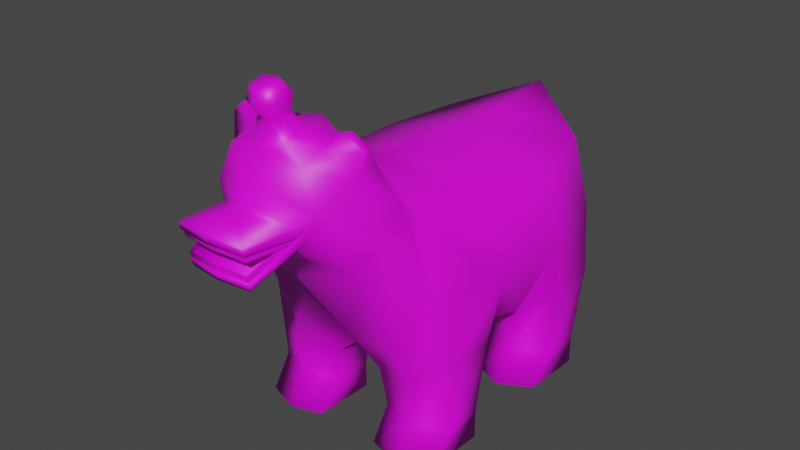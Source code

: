 # Source: enemy_007.blend  (saved by Blender 3.0.42; exported with 4.5.12 LTS)
import bpy
from mathutils import Matrix  # noqa: F401  (used for matrix-valued properties, if any)

bpy.ops.wm.read_factory_settings(use_empty=True)
scene = bpy.context.scene
scene.name = 'Scene'

# ---- collections
col_collection = bpy.data.collections.new('Collection'); scene.collection.children.link(col_collection)

# ---- images (referenced by path relative to the original .blend; pixels are not part of the script)
import os
ASSET_DIR = os.environ.get("B2B_ASSET_DIR", "")  # directory of the original .blend (textures are referenced by path, not embedded)
HERE = os.path.dirname(os.path.abspath(__file__))  # packed textures are extracted next to this script under _unpacked/

def load_image(name, relpath, width, height, colorspace="sRGB"):
    """Load a texture the original file referenced (path relative to the .blend, or extracted next to this script)."""
    p = next((c for c in (os.path.join(HERE, relpath), os.path.join(ASSET_DIR, relpath)) if relpath and os.path.exists(c)), "")
    if p:
        img = bpy.data.images.load(p, check_existing=True)
        img.name = name
    else:  # same state as the original file: an image datablock whose file is absent (Cycles renders it pink)
        img = bpy.data.images.new(name, width, height)
        img.source = "FILE"
        img.filepath = "//" + (relpath or name)
    img.colorspace_settings.name = colorspace
    return img
img_untitled = load_image('Untitled', '', 1024, 1024, 'sRGB')

# ---- materials (node trees are filled in below, after node groups)
mat_material = bpy.data.materials.new('Material')
mat_material.use_transparent_shadow = False

# ---- material node trees
mat_material.use_nodes = True; mat_material.node_tree.nodes.clear()
_N = mat_material.node_tree.nodes; _L = mat_material.node_tree.links
n0 = _N.new('ShaderNodeOutputMaterial'); n0.name = 'Material Output'; n0.location = (300, 300)
n1 = _N.new('ShaderNodeBsdfPrincipled'); n1.name = 'Principled BSDF'; n1.location = (-2, 345)
n1.distribution = 'GGX'
n1.subsurface_method = 'RANDOM_WALK_SKIN'
n1.inputs[3].default_value = 1.45
n1.inputs[27].default_value = (0.0, 0.0, 0.0, 1.0)
n1.inputs[28].default_value = 1.0
n2 = _N.new('ShaderNodeTexImage'); n2.name = 'Image Texture'; n2.location = (-300, 340)
n2.image = img_untitled
n2.interpolation = 'Closest'
_L.new(n1.outputs[0], n0.inputs[0])
_L.new(n2.outputs[0], n1.inputs[0])
n0.is_active_output = True

# ---- world
world_world = bpy.data.worlds.new('World'); scene.world = world_world
world_world.use_nodes = True; world_world.node_tree.nodes.clear()
_N = world_world.node_tree.nodes; _L = world_world.node_tree.links
n0 = _N.new('ShaderNodeOutputWorld'); n0.name = 'World Output'; n0.location = (300, 300)
n1 = _N.new('ShaderNodeBackground'); n1.name = 'Background'; n1.location = (10, 300)
n1.inputs[0].default_value = (0.05088, 0.05088, 0.05088, 1.0)
_L.new(n1.outputs[0], n0.inputs[0])
n0.is_active_output = True
world_world.color = (0.05088, 0.05088, 0.05088)
world_world.use_sun_shadow = False
world_world.sun_shadow_jitter_overblur = 0.0

# ---- meshes
me_plane = bpy.data.meshes.new('Plane')
me_plane.from_pydata([(0.0, 2.078, 2.822), (0.0, 1.803, 1.23), (0.0, 1.372, 2.72), (0.0, 0.6958, 2.77), (0.0, -0.3275, 2.811), (0.0, -0.7321, 2.875), (0.0, -1.029, 0.99), (0.0, -0.3275, 0.8137), (0.0, 0.6627, 0.8137), (0.0, 1.372, 0.9215), (0.0, 2.004, 1.607), (0.647, -1.24, 1.219), (0.8049, -1.037, 2.58), (0.5998, -0.1248, 0.9517), (1.026, -0.2812, 2.444), (0.8931, 0.4575, 0.9657), (1.026, 0.709, 2.455), (0.5602, 1.692, 1.208), (0.7897, 1.571, 2.513), (1.001, 1.539, 1.833), (1.209, 0.709, 1.746), (1.209, -0.2812, 1.738), (1.037, -1.139, 1.898), (0.0, 2.114, 2.247), (0.6934, 1.516, 0.7675), (1.144, 1.377, 1.153), (0.2536, 0.7888, 0.6764), (0.2536, 1.288, 0.7013), (0.7132, 0.6232, 0.7843), (1.144, 0.8169, 1.153), (0.2567, -0.9575, 0.7251), (0.2567, -0.4561, 0.6792), (0.6951, -0.318, 0.7155), (1.134, -0.3902, 1.09), (0.6951, -1.066, 0.7481), (1.134, -0.9402, 1.116), (0.7065, 1.463, 0.3164), (1.09, 1.291, 0.3164), (0.3297, 0.8267, 0.3164), (0.3297, 1.262, 0.3164), (0.7065, 0.6619, 0.3164), (1.09, 0.8551, 0.3164), (0.3337, -0.9336, 0.3164), (0.3337, -0.4947, 0.3164), (0.7047, -0.3794, 0.3164), (1.082, -0.4661, 0.3164), (0.7047, -1.034, 0.3164), (1.082, -0.9049, 0.3164), (0.7065, 1.463, 0.001419), (1.09, 1.291, 0.001419), (0.3555, 0.5826, 0.001419), (0.3297, 1.262, 0.001419), (0.7065, 0.4178, 0.001419), (1.064, 0.611, 0.001419), (0.3592, -1.178, 0.001419), (0.3337, -0.4947, 0.001419), (0.7047, -0.3794, 0.001419), (1.082, -0.4661, 0.001419), (0.7047, -1.278, 0.001419), (1.056, -1.149, 0.001419), (0.0, -0.9753, 2.991), (0.0, -1.769, 2.011), (0.7148, -1.201, 2.787), (0.6251, -1.701, 2.248), (0.0, -1.176, 3.203), (0.0, -2.342, 2.953), (0.6657, -1.465, 3.238), (0.5989, -2.078, 2.919), (0.0, -1.383, 3.471), (0.0, -2.304, 3.183), (0.3642, -1.567, 3.451), (0.4183, -2.064, 3.314), (0.0, -2.085, 3.415), (0.0, -1.689, 3.532), (0.1617, -1.765, 3.515), (0.1635, -2.005, 3.443), (0.0, -2.063, 3.633), (0.0, -1.827, 3.703), (0.1193, -1.872, 3.694), (0.1204, -2.015, 3.652), (0.0, -2.139, 3.889), (0.0, -1.903, 3.959), (0.1194, -1.948, 3.951), (0.1205, -2.091, 3.908), (0.0, -2.174, 3.739), (0.1602, -2.097, 3.767), (0.1584, -1.865, 3.836), (0.0, -1.792, 3.853), (0.0, -2.259, 2.537), (0.4149, -2.15, 2.606), (0.0, -2.451, 2.912), (0.4127, -2.179, 2.815), (0.0, -2.375, 2.712), (0.4314, -2.161, 2.725), (0.0, -2.688, 2.398), (0.3415, -2.64, 2.389), (0.0, -2.786, 2.875), (0.382, -2.731, 2.829), (0.0, -2.767, 2.77), (0.3827, -2.713, 2.753), (0.3976, -2.192, 2.653), (0.352, -2.651, 2.476), (-0.006303, -2.694, 2.485), (0.3962, -2.23, 2.722), (0.3474, -2.67, 2.547), (-0.006272, -2.709, 2.556), (0.4167, -2.186, 2.728), (-0.006001, -2.747, 2.78), (0.3675, -2.698, 2.757), (0.4051, -2.193, 2.667), (-0.006043, -2.729, 2.699), (0.3675, -2.681, 2.685), (0.0, -2.366, 2.677), (0.4263, -2.156, 2.694), (0.3664, -2.663, 2.467), (0.0, -2.712, 2.478), (0.7784, -1.501, 2.491), (0.7229, -1.763, 3.157), (0.4196, -1.84, 3.392), (0.1626, -1.885, 3.479), (0.1198, -1.943, 3.673), (0.0, -2.021, 3.924), (0.12, -2.019, 3.929), (0.1593, -1.981, 3.801), (0.7521, -1.611, 3.424), (0.772, -1.694, 3.405), (0.5984, -1.654, 3.548), (0.6108, -1.743, 3.531)], [], [(18, 19, 23, 0), (17, 9, 1, 10), (21, 22, 35, 33), (13, 7, 8, 15), (3, 16, 18, 2), (9, 17, 24, 27), (4, 14, 16, 3), (21, 13, 15, 20), (5, 12, 14, 4), (7, 13, 32, 31), (116, 63, 11, 22), (62, 116, 22, 12), (2, 18, 0), (19, 17, 10, 23), (16, 20, 19, 18), (14, 21, 20, 16), (12, 22, 21, 14), (63, 61, 6, 11), (17, 19, 25, 24), (34, 30, 42, 46), (29, 28, 40, 41), (19, 20, 29, 25), (8, 9, 27, 26), (15, 8, 26, 28), (20, 15, 28, 29), (30, 31, 43, 42), (27, 24, 36, 39), (22, 11, 34, 35), (6, 7, 31, 30), (13, 21, 33, 32), (11, 6, 30, 34), (37, 41, 53, 49), (38, 39, 51, 50), (44, 45, 57, 56), (43, 44, 56, 55), (25, 29, 41, 37), (32, 33, 45, 44), (31, 32, 44, 43), (24, 25, 37, 36), (35, 34, 46, 47), (28, 26, 38, 40), (33, 35, 47, 45), (26, 27, 39, 38), (59, 58, 54, 55, 56, 57), (40, 38, 50, 52), (41, 40, 52, 53), (36, 37, 49, 48), (39, 36, 48, 51), (45, 47, 59, 57), (46, 42, 54, 58), (47, 46, 58, 59), (42, 43, 55, 54), (52, 50, 51, 48, 49, 53), (64, 68, 70, 66), (117, 118, 71, 67), (60, 64, 66, 62), (67, 71, 69, 65), (118, 119, 75, 71), (119, 120, 79, 75), (71, 75, 72, 69), (68, 73, 74, 70), (85, 83, 80, 84), (75, 79, 76, 72), (73, 77, 78, 74), (121, 122, 82, 81), (87, 81, 82, 86), (123, 122, 83, 85), (120, 123, 85, 79), (77, 87, 86, 78), (79, 85, 84, 76), (63, 89, 88, 61), (91, 97, 99, 93), (65, 90, 91), (95, 114, 115, 94), (89, 95, 94, 88), (99, 97, 96, 98), (90, 96, 97, 91), (93, 99, 98, 92), (116, 117, 67, 63), (101, 100, 103, 104), (102, 101, 104, 105), (106, 108, 111, 109), (108, 107, 110, 111), (112, 115, 114, 113), (89, 113, 114, 95), (63, 67, 91, 93, 113, 89), (112, 113, 93, 92), (67, 65, 91), (62, 66, 117, 116), (78, 86, 123, 120), (86, 82, 122, 123), (80, 83, 122, 121), (74, 78, 120, 119), (118, 117, 125, 127), (66, 70, 126, 124), (60, 62, 12, 5), (117, 66, 124, 125), (124, 126, 127, 125), (70, 118, 127, 126), (74, 119, 118, 70)])
me_plane.polygons.foreach_set('use_smooth', [True] * 100)
_uv = me_plane.uv_layers.new(name='UVMap')
_uv.uv.foreach_set('vector', [0.2566, 0.8461, 0.4711, 0.8345, 0.3325, 1.0, 0.0, 1.0, 0.5748, 0.8823, 1.0, 0.8, 0.6651, 1.0, 0.4434, 1.0, 0.5, 0.4, 0.5, 0.147, 0.5, 0.2, 0.5, 0.4, 0.79, 0.4, 1.0, 0.4, 1.0, 0.6, 0.6667, 0.5487, 0.0, 0.6, 0.3333, 0.6, 0.2566, 0.8461, 0.0, 0.8, 1.0, 0.8, 0.5748, 0.8823, 0.7405, 0.819, 1.0, 0.8, 0.0, 0.4, 0.3333, 0.4, 0.3333, 0.6, 0.0, 0.6, 0.5, 0.4, 0.79, 0.4, 0.6667, 0.5487, 0.5, 0.6, 0.0, 0.2, 0.3333, 0.1479, 0.3333, 0.4, 0.0, 0.4, 1.0, 0.4, 0.79, 0.4, 0.79, 0.4, 1.0, 0.4, 0.3155, 0.4342, 0.3814, 0.4225, 0.79, 0.2, 0.5, 0.147, 0.3747, 0.3777, 0.3155, 0.4342, 0.5, 0.147, 0.3333, 0.1479, 0.0, 0.8, 0.2566, 0.8461, 0.0, 1.0, 0.4711, 0.8345, 0.5748, 0.8823, 0.4434, 1.0, 0.3325, 1.0, 0.3333, 0.6, 0.5, 0.6, 0.4711, 0.8345, 0.2566, 0.8461, 0.3333, 0.4, 0.5, 0.4, 0.5, 0.6, 0.3333, 0.6, 0.3333, 0.1479, 0.5, 0.147, 0.5, 0.4, 0.3333, 0.4, 0.3814, 0.4225, 0.3775, 0.4737, 1.0, 0.2, 0.79, 0.2, 0.5748, 0.8823, 0.4711, 0.8345, 0.5, 0.8, 0.7405, 0.819, 0.79, 0.2, 1.0, 0.2, 1.0, 0.2, 0.79, 0.2, 0.5, 0.6, 0.7617, 0.5882, 0.7902, 0.6, 0.5, 0.6, 0.4711, 0.8345, 0.5, 0.6, 0.5, 0.6, 0.5, 0.8, 0.0, 0.0, 0.0, 0.0, 0.0, 0.0, 0.0, 0.0, 0.6667, 0.5487, 1.0, 0.6, 1.0, 0.6, 0.7617, 0.5882, 0.5, 0.6, 0.6667, 0.5487, 0.7617, 0.5882, 0.5, 0.6, 0.0, 0.0, 0.0, 0.0, 0.0, 0.0, 0.0, 0.0, 1.0, 0.8, 0.7405, 0.819, 0.7902, 0.8, 1.0, 0.8, 0.5, 0.147, 0.79, 0.2, 0.79, 0.2, 0.5, 0.2, 0.0, 0.0, 0.0, 0.0, 0.0, 0.0, 0.0, 0.0, 0.79, 0.4, 0.5, 0.4, 0.5, 0.4, 0.79, 0.4, 0.79, 0.2, 1.0, 0.2, 1.0, 0.2, 0.79, 0.2, 0.5, 0.8, 0.5, 0.6, 0.5, 0.6, 0.5, 0.8, 0.0, 0.0, 0.0, 0.0, 0.0, 0.0, 0.0, 0.0, 0.79, 0.4, 0.5, 0.4, 0.5, 0.4, 0.79, 0.4, 1.0, 0.4, 0.79, 0.4, 0.79, 0.4, 1.0, 0.4, 0.5, 0.8, 0.5, 0.6, 0.5, 0.6, 0.5, 0.8, 0.79, 0.4, 0.5, 0.4, 0.5, 0.4, 0.79, 0.4, 1.0, 0.4, 0.79, 0.4, 0.79, 0.4, 1.0, 0.4, 0.7405, 0.819, 0.5, 0.8, 0.5, 0.8, 0.7902, 0.8, 0.5, 0.2, 0.79, 0.2, 0.79, 0.2, 0.5, 0.2, 0.7617, 0.5882, 1.0, 0.6, 1.0, 0.6, 0.7902, 0.6, 0.5, 0.4, 0.5, 0.2, 0.5, 0.2, 0.5, 0.4, 0.0, 0.0, 0.0, 0.0, 0.0, 0.0, 0.0, 0.0, 0.5, 0.2, 0.79, 0.2, 1.0, 0.2, 1.0, 0.4, 0.79, 0.4, 0.5, 0.4, 0.7902, 0.6, 1.0, 0.6, 1.0, 0.6, 0.7902, 0.6, 0.5, 0.6, 0.7902, 0.6, 0.7902, 0.6, 0.5, 0.6, 0.7902, 0.8, 0.5, 0.8, 0.5, 0.8, 0.7902, 0.8, 1.0, 0.8, 0.7902, 0.8, 0.7902, 0.8, 1.0, 0.8, 0.5, 0.4, 0.5, 0.2, 0.5, 0.2, 0.5, 0.4, 0.79, 0.2, 1.0, 0.2, 1.0, 0.2, 0.79, 0.2, 0.5, 0.2, 0.79, 0.2, 0.79, 0.2, 0.5, 0.2, 0.0, 0.0, 0.0, 0.0, 0.0, 0.0, 0.0, 0.0, 0.7902, 0.6, 1.0, 0.6, 1.0, 0.8, 0.7902, 0.8, 0.5, 0.8, 0.5, 0.6, 0.6018, 0.4472, 0.6033, 0.544, 0.4771, 0.5572, 0.4314, 0.4827, 0.3791, 0.5238, 0.4377, 0.587, 0.3983, 0.6168, 0.3269, 0.5649, 0.567, 0.3406, 0.6018, 0.4472, 0.4314, 0.4827, 0.3747, 0.3777, 0.3269, 0.5649, 0.3983, 0.6168, 0.3662, 0.7467, 0.2691, 0.7345, 0.4377, 0.587, 0.4956, 0.6487, 0.4697, 0.6733, 0.3983, 0.6168, 0.7735, 0.552, 0.7232, 0.552, 0.7232, 0.5339, 0.7735, 0.5216, 0.3983, 0.6168, 0.4697, 0.6733, 0.459, 0.7296, 0.3662, 0.7467, 0.6033, 0.544, 0.5769, 0.6221, 0.5216, 0.6241, 0.4771, 0.5572, 0.6723, 0.5024, 0.6554, 0.5339, 0.6229, 0.5221, 0.6294, 0.4852, 0.7076, 0.423, 0.6818, 0.4679, 0.6502, 0.454, 0.6649, 0.4029, 0.6649, 0.7012, 0.6502, 0.65, 0.6818, 0.6361, 0.7076, 0.681, 0.6229, 0.552, 0.6554, 0.552, 0.6554, 0.5702, 0.6229, 0.582, 0.6294, 0.6188, 0.6229, 0.582, 0.6554, 0.5702, 0.6723, 0.6017, 0.6893, 0.552, 0.6554, 0.552, 0.6554, 0.5339, 0.6893, 0.5226, 0.7232, 0.552, 0.6893, 0.552, 0.6893, 0.5226, 0.7232, 0.5339, 0.6502, 0.65, 0.6294, 0.6188, 0.6723, 0.6017, 0.6818, 0.6361, 0.6818, 0.4679, 0.6723, 0.5024, 0.6294, 0.4852, 0.6502, 0.454, 0.3814, 0.4225, 0.2266, 0.5666, 0.1236, 0.6366, 0.3775, 0.4737, 0.6456, 0.7213, 0.6491, 0.8588, 0.63, 0.8578, 0.6229, 0.7208, 0.7584, 0.7458, 0.7558, 0.7756, 0.6456, 0.7213, 0.8034, 0.7526, 0.7966, 0.733, 0.9009, 0.7208, 0.9018, 0.741, 0.7985, 0.8803, 0.8034, 0.7526, 0.9018, 0.741, 0.9018, 0.8276, 0.6448, 0.8774, 0.6491, 0.8588, 0.7584, 0.8669, 0.7529, 0.8923, 0.7558, 0.7756, 0.7584, 0.8669, 0.6491, 0.8588, 0.6456, 0.7213, 0.7931, 0.5294, 0.8465, 0.4029, 0.9516, 0.4322, 0.9121, 0.5247, 0.3155, 0.4342, 0.3791, 0.5238, 0.3269, 0.5649, 0.3814, 0.4225, 0.9214, 0.8369, 0.9346, 0.7208, 0.9532, 0.7252, 0.9392, 0.8367, 0.9357, 0.9374, 0.9214, 0.8369, 0.9392, 0.8367, 0.9532, 0.936, 0.9902, 0.009806, 0.9901, 0.1371, 0.9721, 0.1354, 0.9755, 0.01338, 0.9901, 0.1371, 0.9902, 0.2426, 0.9701, 0.2407, 0.9721, 0.1354, 0.9116, 0.5336, 0.9516, 0.6219, 0.8522, 0.656, 0.7941, 0.5369, 0.7985, 0.8803, 0.778, 0.8872, 0.7827, 0.7548, 0.8034, 0.7526, 0.3814, 0.4225, 0.3269, 0.5649, 0.2701, 0.6026, 0.2518, 0.5853, 0.2455, 0.5805, 0.2266, 0.5666, 0.9116, 0.5336, 0.7941, 0.5369, 0.7931, 0.5294, 0.9121, 0.5247, 0.3269, 0.5649, 0.2691, 0.7345, 0.2701, 0.6026, 0.3747, 0.3777, 0.4314, 0.4827, 0.3791, 0.5238, 0.3155, 0.4342, 0.7232, 0.5702, 0.6893, 0.5814, 0.6893, 0.552, 0.7232, 0.552, 0.6893, 0.5814, 0.6554, 0.5702, 0.6554, 0.552, 0.6893, 0.552, 0.6229, 0.5221, 0.6554, 0.5339, 0.6554, 0.552, 0.6229, 0.552, 0.7735, 0.5825, 0.7232, 0.5702, 0.7232, 0.552, 0.7735, 0.552, 0.4377, 0.587, 0.3791, 0.5238, 0.3791, 0.5238, 0.4377, 0.587, 0.4314, 0.4827, 0.4771, 0.5572, 0.4771, 0.5572, 0.4314, 0.4827, 0.567, 0.3406, 0.3747, 0.3777, 0.3333, 0.1479, 0.0, 0.2, 0.3791, 0.5238, 0.4314, 0.4827, 0.4314, 0.4827, 0.3791, 0.5238, 0.4314, 0.4827, 0.4771, 0.5572, 0.4377, 0.587, 0.3791, 0.5238, 0.4771, 0.5572, 0.4377, 0.587, 0.4377, 0.587, 0.4771, 0.5572, 0.7735, 0.5825, 0.4956, 0.6487, 0.4377, 0.587, 0.4771, 0.5572])
me_plane.materials.append(mat_material)
me_plane.use_remesh_fix_poles = True
me_plane.use_remesh_preserve_attributes = False
me_plane.update()

# ---- objects
ob_enemy_007 = bpy.data.objects.new('enemy_007', me_plane)

# ---- transforms, parenting, visibility, modifiers, constraints
ob_enemy_007.location = (0.0, 0.0, 0.0)
_m = ob_enemy_007.modifiers.new('Mirror', 'MIRROR')
_m.use_clip = True

# ---- collection membership
col_collection.objects.link(ob_enemy_007)

# ---- scene / render settings (as saved in the file)
scene.frame_start = 1; scene.frame_end = 250; scene.frame_set(1)
scene.render.engine = 'BLENDER_EEVEE_NEXT'
scene.cycles.sampling_pattern = 'TABULATED_SOBOL'
scene.cycles.use_light_tree = False
scene.view_settings.view_transform = 'Filmic'
bpy.context.view_layer.update()

# ---- added for rendering (the .blend has no active camera and no usable light): camera, sun
cam_auto = bpy.data.cameras.new('AutoCamera')
cam_auto.lens = 50.0
cam_auto.sensor_width = 36.0
cam_auto.clip_end = 1000.0
ob_auto_camera = bpy.data.objects.new('AutoCamera', cam_auto)
scene.collection.objects.link(ob_auto_camera)
ob_auto_camera.location = (6.24286, -7.82745, 6.97456)
ob_auto_camera.rotation_euler = (1.09748, -7.21219e-08, 0.694738)
scene.camera = ob_auto_camera
light_auto_sun = bpy.data.lights.new('AutoSun', 'SUN')
light_auto_sun.energy = 3.0
light_auto_sun.angle = 0.0523599
ob_auto_sun = bpy.data.objects.new('AutoSun', light_auto_sun)
scene.collection.objects.link(ob_auto_sun)
ob_auto_sun.rotation_euler = (0.872665, 0.174533, 0.523599)
bpy.context.view_layer.update()
